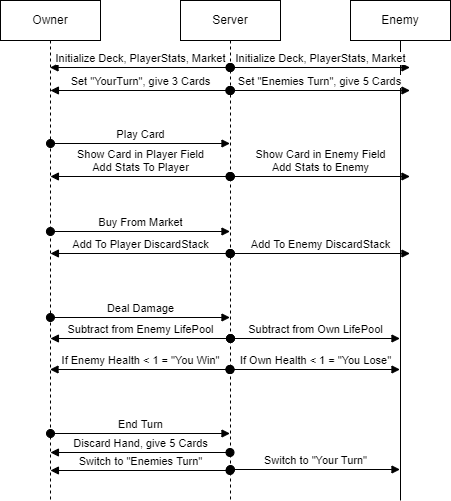

The diagram above was exported from draw.io. Its source (the exported page's mxGraphModel, read from the mxfile embedded in the PNG):
<mxGraphModel dx="1422" dy="758" grid="1" gridSize="10" guides="1" tooltips="1" connect="1" arrows="1" fold="1" page="1" pageScale="1" pageWidth="850" pageHeight="1100" math="0" shadow="0">
  <root>
    <mxCell id="0" />
    <mxCell id="1" parent="0" />
    <mxCell id="f9DIzA6yJcgiwxTfYTRU-10" value="Owner" style="shape=umlLifeline;perimeter=lifelinePerimeter;whiteSpace=wrap;html=1;container=1;collapsible=0;recursiveResize=0;outlineConnect=0;" parent="1" vertex="1">
      <mxGeometry x="200" y="130" width="100" height="500" as="geometry" />
    </mxCell>
    <mxCell id="f9DIzA6yJcgiwxTfYTRU-22" value="Play Card" style="html=1;verticalAlign=bottom;startArrow=oval;startFill=1;endArrow=block;startSize=8;rounded=0;" parent="f9DIzA6yJcgiwxTfYTRU-10" edge="1">
      <mxGeometry width="60" relative="1" as="geometry">
        <mxPoint x="50" y="143" as="sourcePoint" />
        <mxPoint x="229.5" y="143" as="targetPoint" />
      </mxGeometry>
    </mxCell>
    <mxCell id="f9DIzA6yJcgiwxTfYTRU-27" value="End Turn" style="html=1;verticalAlign=bottom;startArrow=oval;startFill=1;endArrow=block;startSize=8;rounded=0;" parent="f9DIzA6yJcgiwxTfYTRU-10" edge="1">
      <mxGeometry width="60" relative="1" as="geometry">
        <mxPoint x="50" y="433" as="sourcePoint" />
        <mxPoint x="229.5" y="433" as="targetPoint" />
      </mxGeometry>
    </mxCell>
    <mxCell id="f9DIzA6yJcgiwxTfYTRU-11" value="Enemy" style="shape=umlLifeline;perimeter=lifelinePerimeter;whiteSpace=wrap;html=1;container=1;collapsible=0;recursiveResize=0;outlineConnect=0;lifelineDashed=0;" parent="1" vertex="1">
      <mxGeometry x="550" y="130" width="100" height="500" as="geometry" />
    </mxCell>
    <mxCell id="f9DIzA6yJcgiwxTfYTRU-12" value="Server" style="shape=umlLifeline;perimeter=lifelinePerimeter;whiteSpace=wrap;html=1;container=1;collapsible=0;recursiveResize=0;outlineConnect=0;" parent="1" vertex="1">
      <mxGeometry x="380" y="130" width="100" height="500" as="geometry" />
    </mxCell>
    <mxCell id="f9DIzA6yJcgiwxTfYTRU-30" value="Subtract from Own LifePool" style="html=1;verticalAlign=bottom;startArrow=oval;startFill=1;endArrow=block;startSize=8;rounded=0;" parent="f9DIzA6yJcgiwxTfYTRU-12" edge="1">
      <mxGeometry width="60" relative="1" as="geometry">
        <mxPoint x="50" y="338" as="sourcePoint" />
        <mxPoint x="219.5" y="338" as="targetPoint" />
      </mxGeometry>
    </mxCell>
    <mxCell id="f9DIzA6yJcgiwxTfYTRU-32" value="Switch to &quot;Your Turn&quot;" style="html=1;verticalAlign=bottom;startArrow=oval;startFill=1;endArrow=block;startSize=8;rounded=0;" parent="f9DIzA6yJcgiwxTfYTRU-12" edge="1">
      <mxGeometry width="60" relative="1" as="geometry">
        <mxPoint x="50" y="469" as="sourcePoint" />
        <mxPoint x="219.5" y="469" as="targetPoint" />
      </mxGeometry>
    </mxCell>
    <mxCell id="f9DIzA6yJcgiwxTfYTRU-13" value="Initialize Deck, PlayerStats, Market" style="html=1;verticalAlign=bottom;startArrow=oval;startFill=1;endArrow=block;startSize=8;rounded=0;" parent="1" edge="1">
      <mxGeometry width="60" relative="1" as="geometry">
        <mxPoint x="429.5" y="197" as="sourcePoint" />
        <mxPoint x="249.5" y="197" as="targetPoint" />
      </mxGeometry>
    </mxCell>
    <mxCell id="f9DIzA6yJcgiwxTfYTRU-18" value="Initialize Deck, PlayerStats, Market" style="html=1;verticalAlign=bottom;startArrow=oval;startFill=1;endArrow=block;startSize=8;rounded=0;" parent="1" edge="1">
      <mxGeometry width="60" relative="1" as="geometry">
        <mxPoint x="429.92857142857133" y="197" as="sourcePoint" />
        <mxPoint x="609.5" y="197" as="targetPoint" />
      </mxGeometry>
    </mxCell>
    <mxCell id="f9DIzA6yJcgiwxTfYTRU-19" value="Set &quot;Enemies Turn&quot;, give 5 Cards" style="html=1;verticalAlign=bottom;startArrow=oval;startFill=1;endArrow=block;startSize=8;rounded=0;exitX=0.493;exitY=0.26;exitDx=0;exitDy=0;exitPerimeter=0;" parent="1" edge="1">
      <mxGeometry width="60" relative="1" as="geometry">
        <mxPoint x="429.29999999999995" y="220" as="sourcePoint" />
        <mxPoint x="609.5" y="220" as="targetPoint" />
      </mxGeometry>
    </mxCell>
    <mxCell id="f9DIzA6yJcgiwxTfYTRU-20" value="Set &quot;YourTurn&quot;, give 3 Cards" style="html=1;verticalAlign=bottom;startArrow=oval;startFill=1;endArrow=block;startSize=8;rounded=0;" parent="1" edge="1">
      <mxGeometry width="60" relative="1" as="geometry">
        <mxPoint x="430" y="220" as="sourcePoint" />
        <mxPoint x="249.92857142857144" y="220" as="targetPoint" />
      </mxGeometry>
    </mxCell>
    <mxCell id="f9DIzA6yJcgiwxTfYTRU-21" value="Show Card in Player Field&lt;br&gt;Add Stats To Player" style="html=1;verticalAlign=bottom;startArrow=oval;startFill=1;endArrow=block;startSize=8;rounded=0;" parent="1" edge="1">
      <mxGeometry width="60" relative="1" as="geometry">
        <mxPoint x="429.5" y="306" as="sourcePoint" />
        <mxPoint x="249.92857142857144" y="306" as="targetPoint" />
      </mxGeometry>
    </mxCell>
    <mxCell id="f9DIzA6yJcgiwxTfYTRU-23" value="Show Card in Enemy Field&lt;br&gt;Add Stats to Enemy" style="html=1;verticalAlign=bottom;startArrow=oval;startFill=1;endArrow=block;startSize=8;rounded=0;" parent="1" edge="1">
      <mxGeometry width="60" relative="1" as="geometry">
        <mxPoint x="429.92857142857133" y="306" as="sourcePoint" />
        <mxPoint x="609.5" y="306" as="targetPoint" />
      </mxGeometry>
    </mxCell>
    <mxCell id="f9DIzA6yJcgiwxTfYTRU-24" value="Buy From Market" style="html=1;verticalAlign=bottom;startArrow=oval;startFill=1;endArrow=block;startSize=8;rounded=0;" parent="1" edge="1">
      <mxGeometry width="60" relative="1" as="geometry">
        <mxPoint x="249.92857142857144" y="361" as="sourcePoint" />
        <mxPoint x="429.5" y="361" as="targetPoint" />
      </mxGeometry>
    </mxCell>
    <mxCell id="f9DIzA6yJcgiwxTfYTRU-25" value="Add To Player DiscardStack" style="html=1;verticalAlign=bottom;startArrow=oval;startFill=1;endArrow=block;startSize=8;rounded=0;" parent="1" edge="1">
      <mxGeometry width="60" relative="1" as="geometry">
        <mxPoint x="429.5" y="383" as="sourcePoint" />
        <mxPoint x="249.92857142857144" y="383" as="targetPoint" />
      </mxGeometry>
    </mxCell>
    <mxCell id="f9DIzA6yJcgiwxTfYTRU-26" value="Add To Enemy DiscardStack" style="html=1;verticalAlign=bottom;startArrow=oval;startFill=1;endArrow=block;startSize=8;rounded=0;" parent="1" edge="1">
      <mxGeometry width="60" relative="1" as="geometry">
        <mxPoint x="430" y="383" as="sourcePoint" />
        <mxPoint x="609.5" y="383" as="targetPoint" />
      </mxGeometry>
    </mxCell>
    <mxCell id="f9DIzA6yJcgiwxTfYTRU-28" value="Discard Hand, give 5 Cards" style="html=1;verticalAlign=bottom;startArrow=oval;startFill=1;endArrow=block;startSize=8;rounded=0;" parent="1" edge="1">
      <mxGeometry width="60" relative="1" as="geometry">
        <mxPoint x="429.5" y="582" as="sourcePoint" />
        <mxPoint x="249.92857142857144" y="582" as="targetPoint" />
      </mxGeometry>
    </mxCell>
    <mxCell id="f9DIzA6yJcgiwxTfYTRU-29" value="Deal Damage" style="html=1;verticalAlign=bottom;startArrow=oval;startFill=1;endArrow=block;startSize=8;rounded=0;" parent="1" edge="1">
      <mxGeometry width="60" relative="1" as="geometry">
        <mxPoint x="249.92857142857144" y="447" as="sourcePoint" />
        <mxPoint x="429.5" y="447" as="targetPoint" />
      </mxGeometry>
    </mxCell>
    <mxCell id="f9DIzA6yJcgiwxTfYTRU-31" value="Subtract from Enemy LifePool" style="html=1;verticalAlign=bottom;startArrow=oval;startFill=1;endArrow=block;startSize=8;rounded=0;" parent="1" edge="1">
      <mxGeometry width="60" relative="1" as="geometry">
        <mxPoint x="430" y="468" as="sourcePoint" />
        <mxPoint x="249.92857142857144" y="468" as="targetPoint" />
      </mxGeometry>
    </mxCell>
    <mxCell id="f9DIzA6yJcgiwxTfYTRU-33" value="Switch to &quot;Enemies Turn&quot;" style="html=1;verticalAlign=bottom;startArrow=oval;startFill=1;endArrow=block;startSize=8;rounded=0;" parent="1" edge="1">
      <mxGeometry width="60" relative="1" as="geometry">
        <mxPoint x="429.5" y="600" as="sourcePoint" />
        <mxPoint x="249.92857142857144" y="600" as="targetPoint" />
      </mxGeometry>
    </mxCell>
    <mxCell id="rGLarL-0kXYrT2UVxZna-1" value="If Enemy Health &amp;lt; 1 = &quot;You Win&quot;" style="html=1;verticalAlign=bottom;startArrow=oval;startFill=1;endArrow=block;startSize=8;rounded=0;" edge="1" parent="1">
      <mxGeometry width="60" relative="1" as="geometry">
        <mxPoint x="429.5" y="499" as="sourcePoint" />
        <mxPoint x="249.5" y="499" as="targetPoint" />
      </mxGeometry>
    </mxCell>
    <mxCell id="rGLarL-0kXYrT2UVxZna-2" value="If Own Health &amp;lt; 1 = &quot;You Lose&quot;" style="html=1;verticalAlign=bottom;startArrow=oval;startFill=1;endArrow=block;startSize=8;rounded=0;" edge="1" parent="1">
      <mxGeometry width="60" relative="1" as="geometry">
        <mxPoint x="429.5" y="499" as="sourcePoint" />
        <mxPoint x="599.5" y="499" as="targetPoint" />
      </mxGeometry>
    </mxCell>
  </root>
</mxGraphModel>